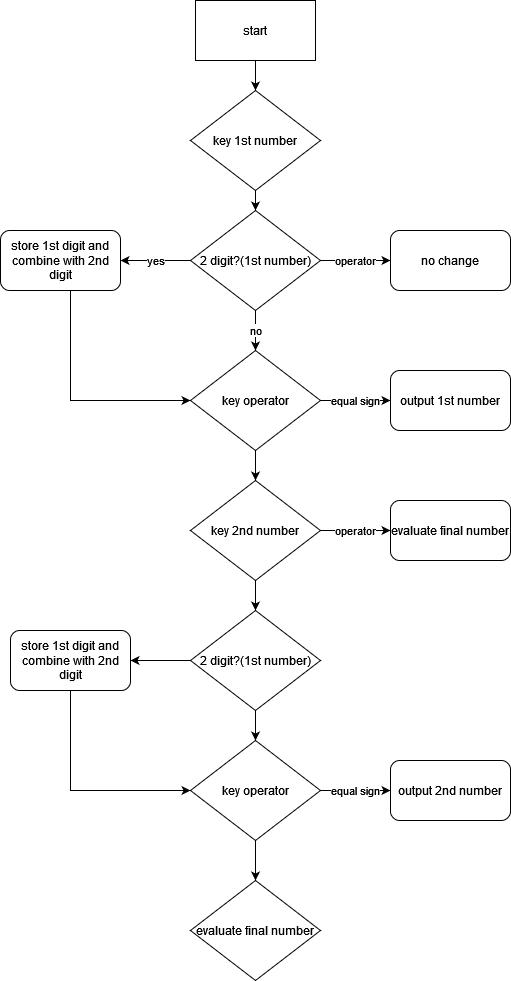

The diagram above was exported from draw.io. Its source (the exported page's mxGraphModel, read from the mxfile embedded in the PNG):
<mxGraphModel dx="1185" dy="659" grid="1" gridSize="10" guides="1" tooltips="1" connect="1" arrows="1" fold="1" page="1" pageScale="1" pageWidth="2336" pageHeight="1654" background="none" math="0" shadow="0">
  <root>
    <mxCell id="0" />
    <mxCell id="1" parent="0" />
    <mxCell id="ZhmMTEifGlYY26b1M43w-16" style="edgeStyle=orthogonalEdgeStyle;rounded=0;orthogonalLoop=1;jettySize=auto;html=1;entryX=0.5;entryY=0;entryDx=0;entryDy=0;" parent="1" source="k0lp6b5h5N30398D63JB-1" target="ZhmMTEifGlYY26b1M43w-15" edge="1">
      <mxGeometry relative="1" as="geometry" />
    </mxCell>
    <mxCell id="k0lp6b5h5N30398D63JB-1" value="start" style="rounded=0;whiteSpace=wrap;html=1;" parent="1" vertex="1">
      <mxGeometry x="605" y="70" width="120" height="60" as="geometry" />
    </mxCell>
    <mxCell id="kTThVk3XYnppasXKqqnO-8" style="edgeStyle=orthogonalEdgeStyle;rounded=0;orthogonalLoop=1;jettySize=auto;html=1;entryX=0.5;entryY=0;entryDx=0;entryDy=0;" edge="1" parent="1" source="ZhmMTEifGlYY26b1M43w-15" target="ptBsIhczmpsKC0eiHsyJ-7">
      <mxGeometry relative="1" as="geometry" />
    </mxCell>
    <mxCell id="ZhmMTEifGlYY26b1M43w-15" value="key 1st number" style="rhombus;whiteSpace=wrap;html=1;" parent="1" vertex="1">
      <mxGeometry x="600" y="160" width="130" height="100" as="geometry" />
    </mxCell>
    <mxCell id="kTThVk3XYnppasXKqqnO-2" value="yes" style="edgeStyle=orthogonalEdgeStyle;rounded=0;orthogonalLoop=1;jettySize=auto;html=1;entryX=1;entryY=0.5;entryDx=0;entryDy=0;" edge="1" parent="1" source="ptBsIhczmpsKC0eiHsyJ-7" target="ptBsIhczmpsKC0eiHsyJ-12">
      <mxGeometry relative="1" as="geometry" />
    </mxCell>
    <mxCell id="kTThVk3XYnppasXKqqnO-7" value="no" style="edgeStyle=orthogonalEdgeStyle;rounded=0;orthogonalLoop=1;jettySize=auto;html=1;" edge="1" parent="1" source="ptBsIhczmpsKC0eiHsyJ-7" target="kTThVk3XYnppasXKqqnO-4">
      <mxGeometry relative="1" as="geometry" />
    </mxCell>
    <mxCell id="kTThVk3XYnppasXKqqnO-32" value="operator" style="edgeStyle=orthogonalEdgeStyle;rounded=0;orthogonalLoop=1;jettySize=auto;html=1;entryX=0;entryY=0.5;entryDx=0;entryDy=0;" edge="1" parent="1" source="ptBsIhczmpsKC0eiHsyJ-7" target="kTThVk3XYnppasXKqqnO-31">
      <mxGeometry relative="1" as="geometry" />
    </mxCell>
    <mxCell id="ptBsIhczmpsKC0eiHsyJ-7" value="2 digit?(1st number)" style="rhombus;whiteSpace=wrap;html=1;" parent="1" vertex="1">
      <mxGeometry x="600" y="280" width="130" height="100" as="geometry" />
    </mxCell>
    <mxCell id="kTThVk3XYnppasXKqqnO-13" style="edgeStyle=orthogonalEdgeStyle;rounded=0;orthogonalLoop=1;jettySize=auto;html=1;entryX=0;entryY=0.5;entryDx=0;entryDy=0;" edge="1" parent="1" source="ptBsIhczmpsKC0eiHsyJ-12" target="kTThVk3XYnppasXKqqnO-4">
      <mxGeometry relative="1" as="geometry">
        <mxPoint x="470" y="560" as="targetPoint" />
        <Array as="points">
          <mxPoint x="480" y="470" />
        </Array>
      </mxGeometry>
    </mxCell>
    <mxCell id="ptBsIhczmpsKC0eiHsyJ-12" value="store 1st digit and combine with 2nd digit" style="rounded=1;whiteSpace=wrap;html=1;" parent="1" vertex="1">
      <mxGeometry x="410" y="300" width="120" height="60" as="geometry" />
    </mxCell>
    <mxCell id="kTThVk3XYnppasXKqqnO-9" value="equal sign" style="edgeStyle=orthogonalEdgeStyle;rounded=0;orthogonalLoop=1;jettySize=auto;html=1;entryX=0;entryY=0.5;entryDx=0;entryDy=0;" edge="1" parent="1" source="kTThVk3XYnppasXKqqnO-4" target="kTThVk3XYnppasXKqqnO-5">
      <mxGeometry relative="1" as="geometry" />
    </mxCell>
    <mxCell id="kTThVk3XYnppasXKqqnO-14" style="edgeStyle=orthogonalEdgeStyle;rounded=0;orthogonalLoop=1;jettySize=auto;html=1;entryX=0.5;entryY=0;entryDx=0;entryDy=0;" edge="1" parent="1" source="kTThVk3XYnppasXKqqnO-4" target="kTThVk3XYnppasXKqqnO-11">
      <mxGeometry relative="1" as="geometry" />
    </mxCell>
    <mxCell id="kTThVk3XYnppasXKqqnO-4" value="key operator " style="rhombus;whiteSpace=wrap;html=1;" vertex="1" parent="1">
      <mxGeometry x="600" y="420" width="130" height="100" as="geometry" />
    </mxCell>
    <mxCell id="kTThVk3XYnppasXKqqnO-5" value="output 1st number" style="rounded=1;whiteSpace=wrap;html=1;" vertex="1" parent="1">
      <mxGeometry x="800" y="440" width="120" height="60" as="geometry" />
    </mxCell>
    <mxCell id="kTThVk3XYnppasXKqqnO-15" style="edgeStyle=orthogonalEdgeStyle;rounded=0;orthogonalLoop=1;jettySize=auto;html=1;entryX=0.5;entryY=0;entryDx=0;entryDy=0;" edge="1" parent="1" source="kTThVk3XYnppasXKqqnO-11" target="kTThVk3XYnppasXKqqnO-12">
      <mxGeometry relative="1" as="geometry" />
    </mxCell>
    <mxCell id="kTThVk3XYnppasXKqqnO-33" value="operator" style="edgeStyle=orthogonalEdgeStyle;rounded=0;orthogonalLoop=1;jettySize=auto;html=1;" edge="1" parent="1" source="kTThVk3XYnppasXKqqnO-11" target="kTThVk3XYnppasXKqqnO-30">
      <mxGeometry relative="1" as="geometry" />
    </mxCell>
    <mxCell id="kTThVk3XYnppasXKqqnO-11" value="key 2nd number" style="rhombus;whiteSpace=wrap;html=1;" vertex="1" parent="1">
      <mxGeometry x="600" y="550" width="130" height="100" as="geometry" />
    </mxCell>
    <mxCell id="kTThVk3XYnppasXKqqnO-24" value="" style="edgeStyle=orthogonalEdgeStyle;rounded=0;orthogonalLoop=1;jettySize=auto;html=1;" edge="1" parent="1" source="kTThVk3XYnppasXKqqnO-12" target="kTThVk3XYnppasXKqqnO-20">
      <mxGeometry relative="1" as="geometry" />
    </mxCell>
    <mxCell id="kTThVk3XYnppasXKqqnO-36" value="" style="edgeStyle=orthogonalEdgeStyle;rounded=0;orthogonalLoop=1;jettySize=auto;html=1;" edge="1" parent="1" source="kTThVk3XYnppasXKqqnO-12" target="kTThVk3XYnppasXKqqnO-16">
      <mxGeometry relative="1" as="geometry" />
    </mxCell>
    <mxCell id="kTThVk3XYnppasXKqqnO-12" value="2 digit?(1st number)" style="rhombus;whiteSpace=wrap;html=1;" vertex="1" parent="1">
      <mxGeometry x="600" y="680" width="130" height="100" as="geometry" />
    </mxCell>
    <mxCell id="kTThVk3XYnppasXKqqnO-37" style="edgeStyle=orthogonalEdgeStyle;rounded=0;orthogonalLoop=1;jettySize=auto;html=1;entryX=0;entryY=0.5;entryDx=0;entryDy=0;" edge="1" parent="1" source="kTThVk3XYnppasXKqqnO-16" target="kTThVk3XYnppasXKqqnO-20">
      <mxGeometry relative="1" as="geometry">
        <Array as="points">
          <mxPoint x="480" y="860" />
        </Array>
      </mxGeometry>
    </mxCell>
    <mxCell id="kTThVk3XYnppasXKqqnO-16" value="store 1st digit and combine with 2nd digit" style="rounded=1;whiteSpace=wrap;html=1;" vertex="1" parent="1">
      <mxGeometry x="420" y="700" width="120" height="60" as="geometry" />
    </mxCell>
    <mxCell id="kTThVk3XYnppasXKqqnO-23" value="equal sign" style="edgeStyle=orthogonalEdgeStyle;rounded=0;orthogonalLoop=1;jettySize=auto;html=1;entryX=0;entryY=0.5;entryDx=0;entryDy=0;" edge="1" parent="1" source="kTThVk3XYnppasXKqqnO-20" target="kTThVk3XYnppasXKqqnO-21">
      <mxGeometry relative="1" as="geometry" />
    </mxCell>
    <mxCell id="kTThVk3XYnppasXKqqnO-26" style="edgeStyle=orthogonalEdgeStyle;rounded=0;orthogonalLoop=1;jettySize=auto;html=1;entryX=0.5;entryY=0;entryDx=0;entryDy=0;" edge="1" parent="1" source="kTThVk3XYnppasXKqqnO-20" target="kTThVk3XYnppasXKqqnO-25">
      <mxGeometry relative="1" as="geometry" />
    </mxCell>
    <mxCell id="kTThVk3XYnppasXKqqnO-20" value="key operator " style="rhombus;whiteSpace=wrap;html=1;" vertex="1" parent="1">
      <mxGeometry x="600" y="810" width="130" height="100" as="geometry" />
    </mxCell>
    <mxCell id="kTThVk3XYnppasXKqqnO-21" value="output 2nd number" style="rounded=1;whiteSpace=wrap;html=1;" vertex="1" parent="1">
      <mxGeometry x="800" y="830" width="120" height="60" as="geometry" />
    </mxCell>
    <mxCell id="kTThVk3XYnppasXKqqnO-25" value="evaluate final number" style="rhombus;whiteSpace=wrap;html=1;" vertex="1" parent="1">
      <mxGeometry x="600" y="950" width="130" height="100" as="geometry" />
    </mxCell>
    <mxCell id="kTThVk3XYnppasXKqqnO-30" value="evaluate final number" style="rounded=1;whiteSpace=wrap;html=1;" vertex="1" parent="1">
      <mxGeometry x="800" y="570" width="120" height="60" as="geometry" />
    </mxCell>
    <mxCell id="kTThVk3XYnppasXKqqnO-31" value="no change" style="rounded=1;whiteSpace=wrap;html=1;" vertex="1" parent="1">
      <mxGeometry x="800" y="300" width="120" height="60" as="geometry" />
    </mxCell>
  </root>
</mxGraphModel>